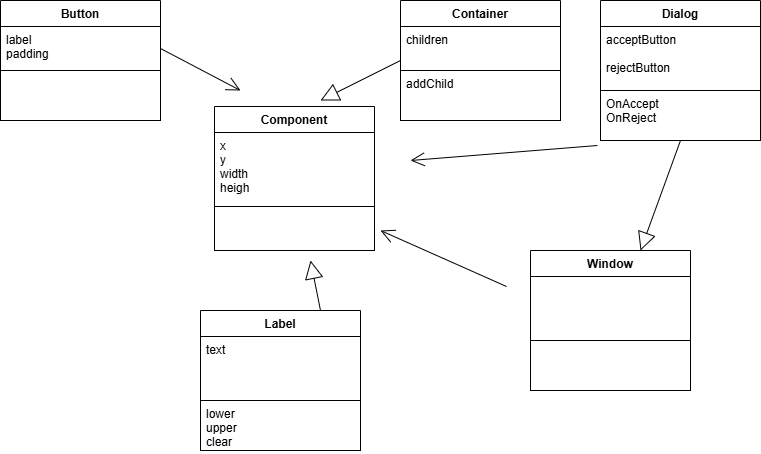

The diagram above was exported from draw.io. Its source (the exported page's mxGraphModel, read from the mxfile embedded in the PNG):
<mxGraphModel dx="1909" dy="1147" grid="1" gridSize="10" guides="1" tooltips="1" connect="1" arrows="1" fold="1" page="1" pageScale="1" pageWidth="827" pageHeight="1169" background="#FFFFFF" math="0" shadow="0">
  <root>
    <mxCell id="0" />
    <mxCell id="1" parent="0" />
    <mxCell id="35" value="Button" style="swimlane;fontStyle=1;align=center;verticalAlign=top;childLayout=stackLayout;horizontal=1;startSize=26;horizontalStack=0;resizeParent=1;resizeParentMax=0;resizeLast=0;collapsible=1;marginBottom=0;fontColor=#000000;strokeColor=#000000;fillColor=#FFFFFF;" parent="1" vertex="1">
      <mxGeometry x="40" y="160" width="160" height="120" as="geometry" />
    </mxCell>
    <mxCell id="36" value="label &#10;padding" style="text;strokeColor=#000000;fillColor=#FFFFFF;align=left;verticalAlign=top;spacingLeft=4;spacingRight=4;overflow=hidden;rotatable=0;points=[[0,0.5],[1,0.5]];portConstraint=eastwest;fontColor=#000000;" parent="35" vertex="1">
      <mxGeometry y="26" width="160" height="44" as="geometry" />
    </mxCell>
    <mxCell id="38" value="" style="text;strokeColor=#000000;fillColor=#FFFFFF;align=left;verticalAlign=top;spacingLeft=4;spacingRight=4;overflow=hidden;rotatable=0;points=[[0,0.5],[1,0.5]];portConstraint=eastwest;fontColor=#000000;" parent="35" vertex="1">
      <mxGeometry y="70" width="160" height="50" as="geometry" />
    </mxCell>
    <mxCell id="56" value="Component" style="swimlane;fontStyle=1;align=center;verticalAlign=top;childLayout=stackLayout;horizontal=1;startSize=26;horizontalStack=0;resizeParent=1;resizeParentMax=0;resizeLast=0;collapsible=1;marginBottom=0;fontColor=#000000;strokeColor=#000000;fillColor=#FFFFFF;" parent="1" vertex="1">
      <mxGeometry x="254" y="266" width="160" height="144" as="geometry" />
    </mxCell>
    <mxCell id="82" value="" style="endArrow=block;endSize=16;endFill=0;html=1;strokeColor=#000000;fontColor=#000000;labelBackgroundColor=#FFFFFF;exitX=0;exitY=0.5;exitDx=0;exitDy=0;" parent="56" source="60" edge="1">
      <mxGeometry width="160" relative="1" as="geometry">
        <mxPoint x="276" y="164" as="sourcePoint" />
        <mxPoint x="106" y="-6" as="targetPoint" />
      </mxGeometry>
    </mxCell>
    <mxCell id="59" value="x&#10;y&#10;width&#10;heigh" style="text;strokeColor=#000000;fillColor=#FFFFFF;align=left;verticalAlign=top;spacingLeft=4;spacingRight=4;overflow=hidden;rotatable=0;points=[[0,0.5],[1,0.5]];portConstraint=eastwest;fontColor=#000000;" parent="56" vertex="1">
      <mxGeometry y="26" width="160" height="74" as="geometry" />
    </mxCell>
    <mxCell id="57" value="" style="text;strokeColor=#000000;fillColor=#FFFFFF;align=left;verticalAlign=top;spacingLeft=4;spacingRight=4;overflow=hidden;rotatable=0;points=[[0,0.5],[1,0.5]];portConstraint=eastwest;fontColor=#000000;" parent="56" vertex="1">
      <mxGeometry y="100" width="160" height="44" as="geometry" />
    </mxCell>
    <mxCell id="60" value="Container" style="swimlane;fontStyle=1;align=center;verticalAlign=top;childLayout=stackLayout;horizontal=1;startSize=26;horizontalStack=0;resizeParent=1;resizeParentMax=0;resizeLast=0;collapsible=1;marginBottom=0;fontColor=#000000;strokeColor=#000000;fillColor=#FFFFFF;" parent="1" vertex="1">
      <mxGeometry x="440" y="160" width="160" height="120" as="geometry" />
    </mxCell>
    <mxCell id="61" value="children" style="text;strokeColor=#000000;fillColor=#FFFFFF;align=left;verticalAlign=top;spacingLeft=4;spacingRight=4;overflow=hidden;rotatable=0;points=[[0,0.5],[1,0.5]];portConstraint=eastwest;fontColor=#000000;" parent="60" vertex="1">
      <mxGeometry y="26" width="160" height="44" as="geometry" />
    </mxCell>
    <mxCell id="63" value="addChild" style="text;strokeColor=#000000;fillColor=#FFFFFF;align=left;verticalAlign=top;spacingLeft=4;spacingRight=4;overflow=hidden;rotatable=0;points=[[0,0.5],[1,0.5]];portConstraint=eastwest;fontColor=#000000;" parent="60" vertex="1">
      <mxGeometry y="70" width="160" height="50" as="geometry" />
    </mxCell>
    <mxCell id="64" value="Dialog" style="swimlane;fontStyle=1;align=center;verticalAlign=top;childLayout=stackLayout;horizontal=1;startSize=26;horizontalStack=0;resizeParent=1;resizeParentMax=0;resizeLast=0;collapsible=1;marginBottom=0;fontColor=#000000;strokeColor=#000000;fillColor=#FFFFFF;" parent="1" vertex="1">
      <mxGeometry x="640" y="160" width="160" height="140" as="geometry" />
    </mxCell>
    <mxCell id="65" value="acceptButton&#10;&#10;rejectButton" style="text;strokeColor=#000000;fillColor=#FFFFFF;align=left;verticalAlign=top;spacingLeft=4;spacingRight=4;overflow=hidden;rotatable=0;points=[[0,0.5],[1,0.5]];portConstraint=eastwest;fontColor=#000000;" parent="64" vertex="1">
      <mxGeometry y="26" width="160" height="64" as="geometry" />
    </mxCell>
    <mxCell id="67" value="OnAccept&#10;OnReject" style="text;strokeColor=#000000;fillColor=#FFFFFF;align=left;verticalAlign=top;spacingLeft=4;spacingRight=4;overflow=hidden;rotatable=0;points=[[0,0.5],[1,0.5]];portConstraint=eastwest;fontColor=#000000;" parent="64" vertex="1">
      <mxGeometry y="90" width="160" height="50" as="geometry" />
    </mxCell>
    <mxCell id="78" value="" style="endArrow=open;endFill=1;endSize=12;html=1;fontColor=#000000;strokeColor=#000000;exitX=1;exitY=0.5;exitDx=0;exitDy=0;" parent="1" source="36" edge="1">
      <mxGeometry width="160" relative="1" as="geometry">
        <mxPoint x="220" y="170" as="sourcePoint" />
        <mxPoint x="280" y="250" as="targetPoint" />
      </mxGeometry>
    </mxCell>
    <mxCell id="KaNxNV_rVNCsTbD_RS3M-83" value="Window" style="swimlane;fontStyle=1;align=center;verticalAlign=top;childLayout=stackLayout;horizontal=1;startSize=26;horizontalStack=0;resizeParent=1;resizeParentMax=0;resizeLast=0;collapsible=1;marginBottom=0;fontColor=#000000;strokeColor=#000000;fillColor=#FFFFFF;" parent="1" vertex="1">
      <mxGeometry x="570" y="410" width="160" height="140" as="geometry" />
    </mxCell>
    <mxCell id="KaNxNV_rVNCsTbD_RS3M-84" value="" style="text;strokeColor=#000000;fillColor=#FFFFFF;align=left;verticalAlign=top;spacingLeft=4;spacingRight=4;overflow=hidden;rotatable=0;points=[[0,0.5],[1,0.5]];portConstraint=eastwest;fontColor=#000000;" parent="KaNxNV_rVNCsTbD_RS3M-83" vertex="1">
      <mxGeometry y="26" width="160" height="64" as="geometry" />
    </mxCell>
    <mxCell id="KaNxNV_rVNCsTbD_RS3M-85" value="" style="text;strokeColor=#000000;fillColor=#FFFFFF;align=left;verticalAlign=top;spacingLeft=4;spacingRight=4;overflow=hidden;rotatable=0;points=[[0,0.5],[1,0.5]];portConstraint=eastwest;fontColor=#000000;" parent="KaNxNV_rVNCsTbD_RS3M-83" vertex="1">
      <mxGeometry y="90" width="160" height="50" as="geometry" />
    </mxCell>
    <mxCell id="KaNxNV_rVNCsTbD_RS3M-89" value="Label" style="swimlane;fontStyle=1;align=center;verticalAlign=top;childLayout=stackLayout;horizontal=1;startSize=26;horizontalStack=0;resizeParent=1;resizeParentMax=0;resizeLast=0;collapsible=1;marginBottom=0;fontColor=#000000;strokeColor=#000000;fillColor=#FFFFFF;" parent="1" vertex="1">
      <mxGeometry x="240" y="470" width="160" height="140" as="geometry" />
    </mxCell>
    <mxCell id="KaNxNV_rVNCsTbD_RS3M-90" value="text" style="text;strokeColor=#000000;fillColor=#FFFFFF;align=left;verticalAlign=top;spacingLeft=4;spacingRight=4;overflow=hidden;rotatable=0;points=[[0,0.5],[1,0.5]];portConstraint=eastwest;fontColor=#000000;" parent="KaNxNV_rVNCsTbD_RS3M-89" vertex="1">
      <mxGeometry y="26" width="160" height="64" as="geometry" />
    </mxCell>
    <mxCell id="KaNxNV_rVNCsTbD_RS3M-91" value="lower&#10;upper &#10;clear" style="text;strokeColor=#000000;fillColor=#FFFFFF;align=left;verticalAlign=top;spacingLeft=4;spacingRight=4;overflow=hidden;rotatable=0;points=[[0,0.5],[1,0.5]];portConstraint=eastwest;fontColor=#000000;" parent="KaNxNV_rVNCsTbD_RS3M-89" vertex="1">
      <mxGeometry y="90" width="160" height="50" as="geometry" />
    </mxCell>
    <mxCell id="KaNxNV_rVNCsTbD_RS3M-92" value="" style="endArrow=block;endSize=16;endFill=0;html=1;strokeColor=#000000;fontColor=#000000;labelBackgroundColor=#FFFFFF;exitX=0.5;exitY=1;exitDx=0;exitDy=0;" parent="1" source="64" edge="1">
      <mxGeometry width="160" relative="1" as="geometry">
        <mxPoint x="640" y="280" as="sourcePoint" />
        <mxPoint x="680" y="410" as="targetPoint" />
      </mxGeometry>
    </mxCell>
    <mxCell id="KaNxNV_rVNCsTbD_RS3M-93" value="" style="endArrow=open;endFill=1;endSize=12;html=1;fontColor=#000000;strokeColor=#000000;entryX=1;entryY=0.75;entryDx=0;entryDy=0;" parent="1" edge="1">
      <mxGeometry width="160" relative="1" as="geometry">
        <mxPoint x="546" y="446" as="sourcePoint" />
        <mxPoint x="420" y="390" as="targetPoint" />
      </mxGeometry>
    </mxCell>
    <mxCell id="KaNxNV_rVNCsTbD_RS3M-94" value="" style="endArrow=open;endFill=1;endSize=12;html=1;fontColor=#000000;strokeColor=#000000;exitX=-0.019;exitY=1.1;exitDx=0;exitDy=0;exitPerimeter=0;" parent="1" source="67" edge="1">
      <mxGeometry width="160" relative="1" as="geometry">
        <mxPoint x="583" y="366" as="sourcePoint" />
        <mxPoint x="450" y="320" as="targetPoint" />
      </mxGeometry>
    </mxCell>
    <mxCell id="KaNxNV_rVNCsTbD_RS3M-95" value="" style="endArrow=block;endSize=16;endFill=0;html=1;strokeColor=#000000;fontColor=#000000;labelBackgroundColor=#FFFFFF;exitX=0.75;exitY=0;exitDx=0;exitDy=0;" parent="1" source="KaNxNV_rVNCsTbD_RS3M-89" edge="1">
      <mxGeometry width="160" relative="1" as="geometry">
        <mxPoint x="390" y="430" as="sourcePoint" />
        <mxPoint x="350" y="420" as="targetPoint" />
      </mxGeometry>
    </mxCell>
  </root>
</mxGraphModel>